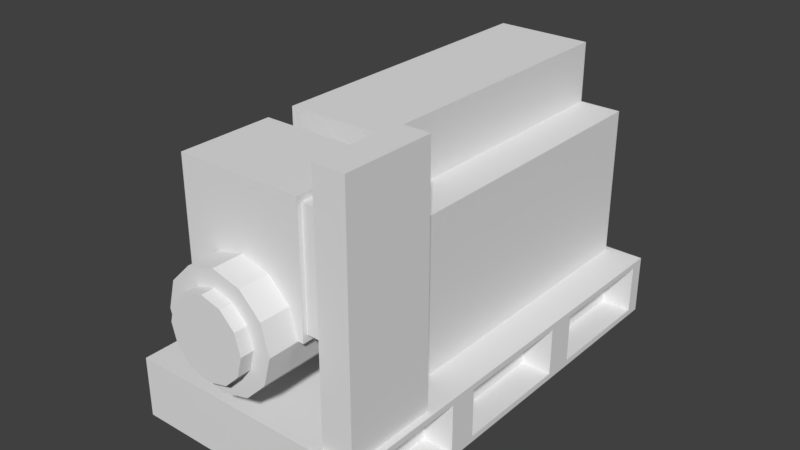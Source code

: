 # Source: Generator.blend  (saved by Blender 2.79.0; exported with 4.5.12 LTS)
import bpy
from mathutils import Matrix  # noqa: F401  (used for matrix-valued properties, if any)

bpy.ops.wm.read_factory_settings(use_empty=True)
scene = bpy.context.scene
scene.name = 'Scene'

# ---- collections
col_collection_1 = bpy.data.collections.new('Collection 1'); scene.collection.children.link(col_collection_1)

# ---- world
world_world = bpy.data.worlds.new('World'); scene.world = world_world
world_world.color = (0.05088, 0.05088, 0.05088)
world_world.use_sun_shadow = False
world_world.sun_shadow_jitter_overblur = 0.0
world_world.cycles.sampling_method = 'MANUAL'

# ---- meshes
me_cylinder = bpy.data.meshes.new('Cylinder')
me_cylinder.from_pydata([(0.1493, 0.9265, 1.56), (0.1493, 0.9265, 4.274), (0.6493, 0.7925, 1.56), (0.6493, 0.7925, 4.274), (1.015, 0.4265, 1.56), (1.015, 0.4265, 4.274), (1.149, -0.07348, 1.56), (1.149, -0.07348, 4.274), (1.015, -0.5735, 1.56), (1.015, -0.5735, 4.274), (0.6493, -0.9395, 1.56), (0.6493, -0.9395, 4.274), (0.1493, -1.073, 1.56), (0.1493, -1.073, 4.274), (-0.3507, -0.9395, 1.56), (-0.3507, -0.9395, 4.274), (-0.7167, -0.5735, 1.56), (-0.7167, -0.5735, 4.274), (-0.8507, -0.07348, 1.56), (-0.8507, -0.07348, 4.274), (-0.7167, 0.4265, 1.56), (-0.7167, 0.4265, 4.274), (-0.3507, 0.7925, 1.56), (-0.3507, 0.7925, 4.274), (0.4993, 0.5327, 4.274), (0.1493, 0.6265, 4.274), (0.7555, 0.2765, 4.274), (0.8493, -0.07348, 4.274), (0.7555, -0.4235, 4.274), (0.4993, -0.6797, 4.274), (0.1493, -0.7735, 4.274), (-0.2007, -0.6797, 4.274), (-0.4569, -0.4235, 4.274), (-0.5507, -0.07348, 4.274), (-0.4569, 0.2765, 4.274), (-0.2007, 0.5327, 4.274), (0.4993, 0.5327, 4.505), (0.1493, 0.6265, 4.505), (0.7555, 0.2765, 4.505), (0.8493, -0.07348, 4.505), (0.7555, -0.4235, 4.505), (0.4993, -0.6797, 4.505), (0.1493, -0.7735, 4.505), (-0.2007, -0.6797, 4.505), (-0.4569, -0.4235, 4.505), (-0.5507, -0.07348, 4.505), (-0.4569, 0.2765, 4.505), (-0.2007, 0.5327, 4.505), (-0.9496, -0.07348, 3.741), (-0.9496, 2.124, 3.741), (-0.9496, -0.07348, 2.093), (-0.9496, 2.124, 2.093), (1.248, -0.07348, 3.741), (1.248, 2.124, 3.741), (1.248, -0.07348, 2.093), (1.248, 2.124, 2.093), (1.248, 2.014, 2.175), (1.248, 0.03641, 2.175), (1.248, 0.03641, 3.659), (1.248, 2.014, 3.659), (1.798, 2.014, 2.175), (1.798, 0.03641, 2.175), (1.798, 0.03641, 3.659), (1.798, 2.014, 3.659), (-1.774, -1.722, 1.543), (-1.774, 1.025, 1.543), (-1.774, -1.722, -3.951), (-1.774, 1.025, -3.951), (1.523, -1.722, 1.543), (1.523, 1.025, 1.543), (1.523, -1.722, -3.951), (1.523, 1.025, -3.951), (-1.005, 1.025, 1.543), (-1.005, 1.025, -3.951), (0.7537, 1.025, -3.951), (0.7537, 1.025, 1.543), (-1.005, 2.124, 1.543), (-1.005, 2.124, -3.951), (0.7537, 2.124, -3.951), (0.7537, 2.124, 1.543), (1.533, -1.722, 3.741), (1.533, 2.674, 3.741), (1.533, -1.722, 2.093), (1.533, 2.674, 2.093), (2.082, -1.722, 3.741), (2.082, 2.674, 3.741), (2.082, -1.722, 2.093), (2.082, 2.674, 2.093), (-2.198, -2.821, 3.846), (-2.198, -1.722, 3.846), (-2.198, -2.821, -4.06), (-2.198, -1.722, -4.06), (2.198, -2.821, 3.846), (2.198, -1.722, 3.846), (2.198, -2.821, -4.06), (2.198, -1.722, -4.06), (-2.198, -2.821, 1.374), (-2.198, -1.722, 1.374), (2.198, -2.821, 1.374), (2.198, -1.722, 1.374), (-2.198, -1.722, -1.374), (2.198, -2.821, -1.374), (-2.198, -2.821, -1.374), (2.198, -1.722, -1.374), (2.198, -1.832, 1.621), (2.198, -1.832, 3.599), (2.198, -2.711, 3.599), (2.198, -2.711, 1.621), (1.648, -1.832, 1.621), (1.648, -1.832, 3.599), (1.648, -2.711, 3.599), (1.648, -2.711, 1.621), (2.198, -1.832, -1.099), (2.198, -1.832, 1.099), (2.198, -2.711, 1.099), (2.198, -2.711, -1.099), (1.648, -1.832, -1.099), (1.648, -1.832, 1.099), (1.648, -2.711, 1.099), (1.648, -2.711, -1.099), (2.198, -1.832, -3.791), (2.198, -2.711, -3.791), (2.198, -2.711, -1.642), (2.198, -1.832, -1.642), (1.648, -1.832, -3.791), (1.648, -2.711, -3.791), (1.648, -2.711, -1.642), (1.648, -1.832, -1.642)], [], [(0, 1, 3, 2), (2, 3, 5, 4), (4, 5, 7, 6), (6, 7, 9, 8), (8, 9, 11, 10), (10, 11, 13, 12), (12, 13, 15, 14), (14, 15, 17, 16), (16, 17, 19, 18), (18, 19, 21, 20), (19, 17, 32, 33), (20, 21, 23, 22), (22, 23, 1, 0), (0, 2, 4, 6, 8, 10, 12, 14, 16, 18, 20, 22), (32, 31, 43, 44), (17, 15, 31, 32), (15, 13, 30, 31), (13, 11, 29, 30), (11, 9, 28, 29), (9, 7, 27, 28), (1, 23, 35, 25), (3, 1, 25, 24), (7, 5, 26, 27), (23, 21, 34, 35), (5, 3, 24, 26), (21, 19, 33, 34), (36, 37, 47, 46, 45, 44, 43, 42, 41, 40, 39, 38), (29, 28, 40, 41), (25, 35, 47, 37), (26, 24, 36, 38), (33, 32, 44, 45), (30, 29, 41, 42), (27, 26, 38, 39), (34, 33, 45, 46), (31, 30, 42, 43), (28, 27, 39, 40), (35, 34, 46, 47), (24, 25, 37, 36), (48, 49, 51, 50), (50, 51, 55, 54), (54, 55, 56, 57), (52, 53, 49, 48), (50, 54, 52, 48), (55, 51, 49, 53), (59, 58, 62, 63), (53, 52, 58, 59), (52, 54, 57, 58), (55, 53, 59, 56), (61, 60, 63, 62), (58, 57, 61, 62), (56, 59, 63, 60), (57, 56, 60, 61), (64, 65, 67, 66), (66, 67, 71, 70), (70, 71, 69, 68), (68, 69, 65, 64), (66, 70, 68, 64), (71, 67, 73, 74), (75, 74, 78, 79), (69, 71, 74, 75), (67, 65, 72, 73), (65, 69, 75, 72), (78, 77, 76, 79), (73, 72, 76, 77), (72, 75, 79, 76), (74, 73, 77, 78), (80, 81, 83, 82), (82, 83, 87, 86), (86, 87, 85, 84), (84, 85, 81, 80), (82, 86, 84, 80), (87, 83, 81, 85), (102, 100, 91, 90), (90, 91, 95, 94), (93, 92, 106, 105), (92, 93, 89, 88), (96, 98, 92, 88), (99, 97, 89, 93), (103, 100, 97, 99), (102, 101, 98, 96), (99, 98, 114, 113), (88, 89, 97, 96), (101, 94, 121, 122), (90, 94, 101, 102), (95, 91, 100, 103), (96, 97, 100, 102), (107, 104, 108, 111), (98, 99, 104, 107), (92, 98, 107, 106), (99, 93, 105, 104), (111, 108, 109, 110), (105, 106, 110, 109), (106, 107, 111, 110), (104, 105, 109, 108), (115, 112, 116, 119), (98, 101, 115, 114), (103, 99, 113, 112), (101, 103, 112, 115), (119, 116, 117, 118), (113, 114, 118, 117), (114, 115, 119, 118), (112, 113, 117, 116), (120, 123, 127, 124), (95, 103, 123, 120), (94, 95, 120, 121), (103, 101, 122, 123), (125, 124, 127, 126), (121, 120, 124, 125), (123, 122, 126, 127), (122, 121, 125, 126)])
_uv = me_cylinder.uv_layers.new(name='UVMap')
_uv.uv.foreach_set('vector', [0.9505, 0.9034, 0.9505, 0.813, 0.9662, 0.813, 0.9662, 0.9034, 0.4593, 0.813, 0.4593, 0.9034, 0.4487, 0.9034, 0.4487, 0.813, 0.4487, 0.813, 0.4487, 0.9034, 0.4326, 0.9034, 0.4326, 0.813, 0.4326, 0.813, 0.4326, 0.9034, 0.4153, 0.9034, 0.4153, 0.813, 0.4153, 0.813, 0.4153, 0.9034, 0.4013, 0.9034, 0.4013, 0.813, 0.3894, 0.7863, 0.3894, 0.8768, 0.3807, 0.8768, 0.3807, 0.7863, 0.3807, 0.7863, 0.3807, 0.8768, 0.3656, 0.8768, 0.3656, 0.7863, 0.3656, 0.7863, 0.3656, 0.8768, 0.3481, 0.8768, 0.3481, 0.7863, 0.3481, 0.7863, 0.3481, 0.8768, 0.3329, 0.8768, 0.3329, 0.7863, 0.3329, 0.7863, 0.3329, 0.8768, 0.3242, 0.8768, 0.3242, 0.7863, 0.8496, 0.2667, 0.8647, 0.2753, 0.8576, 0.2824, 0.847, 0.2763, 0.9186, 0.9034, 0.9186, 0.813, 0.9331, 0.813, 0.9331, 0.9034, 0.9331, 0.9034, 0.9331, 0.813, 0.9505, 0.813, 0.9505, 0.9034, 0.743, 0.3075, 0.743, 0.2902, 0.7517, 0.2753, 0.7669, 0.2667, 0.7843, 0.2667, 0.7995, 0.2753, 0.8082, 0.2902, 0.8082, 0.3075, 0.7995, 0.3224, 0.7843, 0.3311, 0.7669, 0.3311, 0.7517, 0.3224, 0.1874, 0.5577, 0.1874, 0.5456, 0.1952, 0.5456, 0.1952, 0.5577, 0.8647, 0.2753, 0.8735, 0.2902, 0.8637, 0.2928, 0.8576, 0.2824, 0.8735, 0.2902, 0.8735, 0.3075, 0.8637, 0.3049, 0.8637, 0.2928, 0.8735, 0.3075, 0.8647, 0.3224, 0.8576, 0.3154, 0.8637, 0.3049, 0.8647, 0.3224, 0.8496, 0.3311, 0.847, 0.3214, 0.8576, 0.3154, 0.8496, 0.3311, 0.8321, 0.3311, 0.8347, 0.3214, 0.847, 0.3214, 0.8082, 0.2902, 0.817, 0.2753, 0.8241, 0.2824, 0.818, 0.2928, 0.8082, 0.3075, 0.8082, 0.2902, 0.818, 0.2928, 0.818, 0.3049, 0.8321, 0.3311, 0.817, 0.3224, 0.8241, 0.3154, 0.8347, 0.3214, 0.817, 0.2753, 0.8321, 0.2667, 0.8347, 0.2763, 0.8241, 0.2824, 0.817, 0.3224, 0.8082, 0.3075, 0.818, 0.3049, 0.8241, 0.3154, 0.8321, 0.2667, 0.8496, 0.2667, 0.847, 0.2763, 0.8347, 0.2763, 0.4409, 0.9095, 0.447, 0.9199, 0.447, 0.932, 0.4409, 0.9425, 0.4303, 0.9485, 0.4181, 0.9485, 0.4075, 0.9425, 0.4013, 0.932, 0.4013, 0.9199, 0.4075, 0.9095, 0.4181, 0.9034, 0.4303, 0.9034, 0.1952, 0.5742, 0.1952, 0.5838, 0.1874, 0.5838, 0.1874, 0.5742, 0.1874, 0.6363, 0.1874, 0.6242, 0.1952, 0.6242, 0.1952, 0.6363, 0.1952, 0.6069, 0.1952, 0.6142, 0.1874, 0.6142, 0.1874, 0.6069, 0.1874, 0.5681, 0.1874, 0.5577, 0.1952, 0.5577, 0.1952, 0.5681, 0.1874, 0.5351, 0.1874, 0.5291, 0.1952, 0.5291, 0.1952, 0.5351, 0.1952, 0.5958, 0.1952, 0.6069, 0.1874, 0.6069, 0.1874, 0.5958, 0.1874, 0.5742, 0.1874, 0.5681, 0.1952, 0.5681, 0.1952, 0.5742, 0.1874, 0.5456, 0.1874, 0.5351, 0.1952, 0.5351, 0.1952, 0.5456, 0.1952, 0.5838, 0.1952, 0.5958, 0.1874, 0.5958, 0.1874, 0.5838, 0.1874, 0.6242, 0.1874, 0.6142, 0.1952, 0.6142, 0.1952, 0.6242, 0.1874, 0.6471, 0.1874, 0.6363, 0.1952, 0.6363, 0.1952, 0.6471, 0.4593, 0.8618, 0.4593, 0.81, 0.515, 0.81, 0.515, 0.8618, 0.07422, 0.8862, 0.0, 0.8862, 0.0, 0.813, 0.07422, 0.813, 0.3799, 0.8768, 0.3799, 0.9494, 0.3771, 0.9457, 0.3771, 0.8804, 0.1484, 0.8862, 0.07422, 0.8862, 0.07422, 0.813, 0.1484, 0.813, 0.515, 0.8618, 0.515, 0.9136, 0.4593, 0.9136, 0.4593, 0.8618, 0.05567, 0.8862, 0.05567, 0.9581, 6.039e-09, 0.9581, 0.0, 0.8862, 0.1689, 0.6115, 0.1689, 0.5456, 0.1874, 0.5456, 0.1874, 0.6115, 0.3242, 0.9494, 0.3242, 0.8768, 0.327, 0.8804, 0.327, 0.9457, 0.3242, 0.8768, 0.3799, 0.8768, 0.3771, 0.8804, 0.327, 0.8804, 0.3799, 0.9494, 0.3242, 0.9494, 0.327, 0.9457, 0.3771, 0.9457, 0.8735, 0.332, 0.8735, 0.2667, 0.9236, 0.2667, 0.9236, 0.332, 0.1874, 0.5291, 0.1874, 0.4796, 0.2005, 0.4796, 0.2005, 0.5291, 0.1871, 0.6115, 0.1871, 0.661, 0.1689, 0.661, 0.1689, 0.6115, 0.1874, 0.4796, 0.1874, 0.5456, 0.1689, 0.5456, 0.1689, 0.4796, 0.1689, 0.813, 3.221e-08, 0.813, 0.0, 0.4796, 0.1689, 0.4796, 0.3715, 0.6796, 0.2026, 0.6796, 0.2026, 0.4796, 0.3715, 0.4796, 0.7092, 0.6667, 0.5403, 0.6667, 0.5403, 0.3333, 0.7092, 0.3333, 0.3715, 0.4796, 0.5403, 0.4796, 0.5403, 0.6796, 0.3715, 0.6796, 0.5403, 0.0, 0.743, 3.179e-08, 0.743, 0.3333, 0.5403, 0.3333, 0.2005, 0.6796, 0.2005, 0.4796, 0.2005, 0.5263, 0.2005, 0.633, 0.6079, 0.6667, 0.6079, 1.0, 0.5403, 1.0, 0.5403, 0.6667, 0.9929, 1.589e-08, 0.9929, 0.3333, 0.9456, 0.3333, 0.9456, 0.0, 0.9524, 0.6667, 0.9524, 0.3333, 0.9996, 0.3333, 0.9996, 0.6667, 0.2026, 0.4796, 0.2026, 0.6796, 0.2026, 0.633, 0.2026, 0.5263, 0.8173, 0.6667, 0.7092, 0.6667, 0.7092, 0.3333, 0.8173, 0.3333, 0.6754, 0.6667, 0.6754, 1.0, 0.6079, 1.0, 0.6079, 0.6667, 0.3377, 0.7863, 0.3377, 0.6796, 0.4053, 0.6796, 0.4053, 0.7863, 0.3377, 0.6796, 0.3377, 0.7863, 0.2702, 0.7863, 0.2702, 0.6796, 0.8443, 0.2667, 0.8443, 0.0, 0.9456, 0.0, 0.9456, 0.2667, 0.2026, 0.9463, 0.2026, 0.6796, 0.2364, 0.6796, 0.2364, 0.9463, 0.743, 0.2667, 0.743, 1.589e-08, 0.8443, 0.0, 0.8443, 0.2667, 0.2364, 0.9463, 0.2364, 0.6796, 0.2702, 0.6796, 0.2702, 0.9463, 0.1232, 0.9862, 0.08944, 0.9862, 0.08944, 0.8862, 0.1232, 0.8862, 0.05567, 0.8862, 0.08944, 0.8862, 0.08944, 0.9862, 0.05567, 0.9862, 0.8848, 0.4963, 0.8173, 0.4963, 0.8173, 0.3333, 0.8848, 0.3333, 0.743, 0.6667, 0.8105, 0.6667, 0.8105, 0.9333, 0.743, 0.9333, 0.9524, 0.813, 0.8848, 0.813, 0.8916, 0.798, 0.9456, 0.798, 0.6754, 0.6667, 0.743, 0.6667, 0.743, 0.9333, 0.6754, 0.9333, 0.2702, 0.3296, 0.5403, 0.3296, 0.5403, 0.4796, 0.2702, 0.4796, 3.221e-08, 0.3296, 0.2702, 0.3296, 0.2702, 0.4796, 4.831e-08, 0.4796, 3.221e-08, 0.163, 0.2702, 0.163, 0.2702, 0.3296, 3.221e-08, 0.3296, 0.2702, 0.163, 0.5403, 0.163, 0.5403, 0.3296, 0.2702, 0.3296, 0.9524, 0.663, 0.8848, 0.663, 0.8916, 0.6463, 0.9456, 0.6463, 0.8848, 0.813, 0.8173, 0.813, 0.8173, 0.663, 0.8848, 0.663, 0.8848, 0.4963, 0.8848, 0.3333, 0.8916, 0.3496, 0.8916, 0.48, 0.2702, 0.0, 0.5403, 3.179e-08, 0.5403, 0.163, 0.2702, 0.163, 0.0, 0.0, 0.2702, 0.0, 0.2702, 0.163, 3.221e-08, 0.163, 0.8848, 0.663, 0.8173, 0.663, 0.8173, 0.4963, 0.8848, 0.4963, 0.7092, 0.9867, 0.7092, 0.9333, 0.743, 0.9333, 0.743, 0.9867, 0.8848, 0.663, 0.9524, 0.663, 0.9456, 0.678, 0.8916, 0.678, 0.8848, 0.813, 0.8848, 0.663, 0.8916, 0.678, 0.8916, 0.798, 0.9524, 0.663, 0.9524, 0.813, 0.9456, 0.798, 0.9456, 0.678, 0.2702, 0.7863, 0.3242, 0.7863, 0.3242, 0.9063, 0.2702, 0.9063, 0.9524, 0.9034, 0.9524, 0.9568, 0.9186, 0.9568, 0.9186, 0.9034, 1.0, 0.813, 1.0, 0.933, 0.9662, 0.933, 0.9662, 0.813, 0.9524, 0.7867, 0.9524, 0.6667, 0.9861, 0.6667, 0.9861, 0.7867, 0.6754, 0.9867, 0.6754, 0.9333, 0.7092, 0.9333, 0.7092, 0.9867, 0.8848, 0.663, 0.8848, 0.4963, 0.8916, 0.513, 0.8916, 0.6463, 0.9524, 0.4963, 0.9524, 0.663, 0.9456, 0.6463, 0.9456, 0.513, 0.8848, 0.4963, 0.9524, 0.4963, 0.9456, 0.513, 0.8916, 0.513, 0.4593, 0.813, 0.4053, 0.813, 0.4053, 0.6796, 0.4593, 0.6796, 0.4931, 0.9136, 0.4931, 0.9669, 0.4593, 0.9669, 0.4593, 0.9136, 0.851, 0.813, 0.851, 0.9463, 0.8173, 0.9463, 0.8173, 0.813, 0.1822, 0.813, 0.1822, 0.9463, 0.1484, 0.9463, 0.1484, 0.813, 0.9186, 0.813, 0.9186, 0.9433, 0.8848, 0.9433, 0.8848, 0.813, 0.9524, 0.3333, 0.9524, 0.4963, 0.9456, 0.48, 0.9456, 0.3496, 0.8848, 0.3333, 0.9524, 0.3333, 0.9456, 0.3496, 0.8916, 0.3496, 0.9524, 0.4963, 0.8848, 0.4963, 0.8916, 0.48, 0.9456, 0.48, 0.5133, 0.81, 0.4593, 0.81, 0.4593, 0.6796, 0.5133, 0.6796, 0.4931, 0.9669, 0.4931, 0.9136, 0.5268, 0.9136, 0.5268, 0.9669, 0.3039, 0.9063, 0.3039, 0.9596, 0.2702, 0.9596, 0.2702, 0.9063, 0.851, 0.9433, 0.851, 0.813, 0.8848, 0.813, 0.8848, 0.9433])
me_cylinder.use_remesh_preserve_volume = False
me_cylinder.use_remesh_preserve_attributes = False
me_cylinder.use_mirror_vertex_groups = False
me_cylinder.update()

# ---- objects
ob_engine = bpy.data.objects.new('Engine', me_cylinder)

# ---- transforms, parenting, visibility, modifiers, constraints
ob_engine.location = (0.0, 0.0, 0.0)
ob_engine.rotation_euler = (1.571, -0.0, 0.0)
ob_engine.scale = (1.82, 1.82, 1.82)
ob_engine.lineart.crease_threshold = 0.0

# ---- collection membership
col_collection_1.objects.link(ob_engine)

# ---- scene / render settings (as saved in the file)
scene.frame_start = 1; scene.frame_end = 250; scene.frame_set(1)
scene.render.engine = 'BLENDER_EEVEE_NEXT'
scene.render.resolution_percentage = 50
scene.render.dither_intensity = 0.0
scene.cycles.use_denoising = False
scene.cycles.samples = 128
scene.cycles.sampling_pattern = 'TABULATED_SOBOL'
scene.cycles.use_adaptive_sampling = False
scene.cycles.use_light_tree = False
scene.cycles.blur_glossy = 0.0
scene.cycles.sample_clamp_indirect = 0.0
scene.view_settings.view_transform = 'Standard'
bpy.context.view_layer.update()

# ---- added for rendering (the .blend has no active camera and no usable light): camera, sun
cam_auto = bpy.data.cameras.new('AutoCamera')
cam_auto.lens = 50.0
cam_auto.sensor_width = 36.0
cam_auto.clip_end = 1000.0
ob_auto_camera = bpy.data.objects.new('AutoCamera', cam_auto)
scene.collection.objects.link(ob_auto_camera)
ob_auto_camera.location = (18.6658, -22.8042, 14.7989)
ob_auto_camera.rotation_euler = (1.09748, -7.21219e-08, 0.694738)
scene.camera = ob_auto_camera
light_auto_sun = bpy.data.lights.new('AutoSun', 'SUN')
light_auto_sun.energy = 3.0
light_auto_sun.angle = 0.0523599
ob_auto_sun = bpy.data.objects.new('AutoSun', light_auto_sun)
scene.collection.objects.link(ob_auto_sun)
ob_auto_sun.rotation_euler = (0.872665, 0.174533, 0.523599)
bpy.context.view_layer.update()

